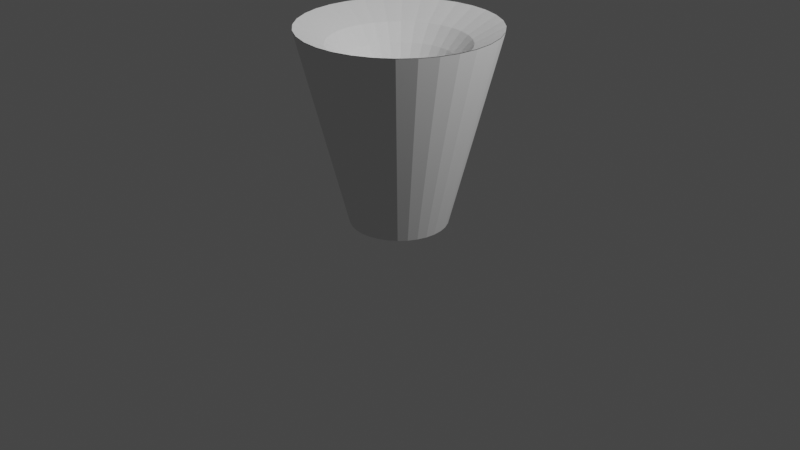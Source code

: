 # Source: tornado.blend  (saved by Blender 3.6.11; exported with 4.5.12 LTS)
import bpy
from mathutils import Matrix  # noqa: F401  (used for matrix-valued properties, if any)

bpy.ops.wm.read_factory_settings(use_empty=True)
scene = bpy.context.scene
scene.name = 'Scene'

# ---- collections
col_collection = bpy.data.collections.new('Collection'); scene.collection.children.link(col_collection)

# ---- world
world_world = bpy.data.worlds.new('World'); scene.world = world_world
world_world.use_nodes = True; world_world.node_tree.nodes.clear()
_N = world_world.node_tree.nodes; _L = world_world.node_tree.links
n0 = _N.new('ShaderNodeOutputWorld'); n0.name = 'World Output'; n0.location = (300, 300)
n1 = _N.new('ShaderNodeBackground'); n1.name = 'Background'; n1.location = (10, 300)
n1.inputs[0].default_value = (0.05088, 0.05088, 0.05088, 1.0)
_L.new(n1.outputs[0], n0.inputs[0])
n0.is_active_output = True
world_world.color = (0.05088, 0.05088, 0.05088)
world_world.use_sun_shadow = False
world_world.sun_shadow_jitter_overblur = 0.0

# ---- cameras
cam_camera = bpy.data.cameras.new('Camera')
cam_camera.clip_end = 100.0
cam_camera.ortho_scale = 7.314

# ---- lights
light_light = bpy.data.lights.new('Light', 'POINT')
light_light.transmission_factor = 0.0
light_light.energy = 1000.0
light_light.shadow_soft_size = 0.1
light_light.shadow_maximum_resolution = 0.006
light_light.use_absolute_resolution = True

# ---- meshes
me_cylinder = bpy.data.meshes.new('Cylinder')
me_cylinder.from_pydata([(0.0, 0.1377, 0.009334), (0.0, 1.0, 2.009), (0.02687, 0.1351, 0.009334), (0.1951, 0.9808, 2.009), (0.05271, 0.1272, 0.009334), (0.3827, 0.9239, 2.009), (0.07652, 0.1145, 0.009334), (0.5556, 0.8315, 2.009), (0.09739, 0.09739, 0.009334), (0.7071, 0.7071, 2.009), (0.1145, 0.07652, 0.009334), (0.8315, 0.5556, 2.009), (0.1272, 0.05271, 0.009334), (0.9239, 0.3827, 2.009), (0.1351, 0.02687, 0.009334), (0.9808, 0.1951, 2.009), (0.1377, -6.424e-09, 0.009334), (1.0, 0.0, 2.009), (0.1351, -0.02687, 0.009334), (0.9808, -0.1951, 2.009), (0.1272, -0.05271, 0.009334), (0.9239, -0.3827, 2.009), (0.1145, -0.07652, 0.009334), (0.8315, -0.5556, 2.009), (0.09739, -0.09739, 0.009334), (0.7071, -0.7071, 2.009), (0.07652, -0.1145, 0.009334), (0.5556, -0.8315, 2.009), (0.05271, -0.1272, 0.009334), (0.3827, -0.9239, 2.009), (0.02687, -0.1351, 0.009334), (0.1951, -0.9808, 2.009), (0.0, -0.1377, 0.009334), (0.0, -1.0, 2.009), (-0.02687, -0.1351, 0.009334), (-0.1951, -0.9808, 2.009), (-0.05271, -0.1272, 0.009334), (-0.3827, -0.9239, 2.009), (-0.07652, -0.1145, 0.009334), (-0.5556, -0.8315, 2.009), (-0.09739, -0.09739, 0.009334), (-0.7071, -0.7071, 2.009), (-0.1145, -0.07652, 0.009334), (-0.8315, -0.5556, 2.009), (-0.1272, -0.05271, 0.009334), (-0.9239, -0.3827, 2.009), (-0.1351, -0.02687, 0.009334), (-0.9808, -0.1951, 2.009), (-0.1377, -6.424e-09, 0.009334), (-1.0, 0.0, 2.009), (-0.1351, 0.02687, 0.009334), (-0.9808, 0.1951, 2.009), (-0.1272, 0.05271, 0.009334), (-0.9239, 0.3827, 2.009), (-0.1145, 0.07652, 0.009334), (-0.8315, 0.5556, 2.009), (-0.09739, 0.09739, 0.009334), (-0.7071, 0.7071, 2.009), (-0.07652, 0.1145, 0.009334), (-0.5556, 0.8315, 2.009), (-0.05271, 0.1272, 0.009334), (-0.3827, 0.9239, 2.009), (-0.02687, 0.1351, 0.009334), (-0.1951, 0.9808, 2.009), (-0.08312, 0.1409, 0.176), (-0.1466, 0.1504, 0.3427), (-0.174, 0.1666, 0.5093), (-0.1823, 0.1898, 0.676), (-0.1739, 0.2205, 0.8427), (-0.1454, 0.2599, 1.009), (-0.07528, 0.3093, 1.176), (0.0, 0.3712, 1.343), (0.0, 0.4496, 1.509), (0.0, 0.5532, 1.676), (0.0, 0.7077, 1.843), (0.1381, 0.6941, 1.843), (0.1079, 0.5425, 1.676), (0.08771, 0.4409, 1.509), (0.07241, 0.364, 1.343), (-0.01493, 0.3034, 1.176), (-0.09466, 0.2549, 1.009), (-0.1309, 0.2163, 0.8427), (-0.1453, 0.1861, 0.676), (-0.1415, 0.1634, 0.5093), (-0.1172, 0.1475, 0.3427), (-0.05564, 0.1382, 0.176), (0.2708, 0.6538, 1.843), (0.2117, 0.5111, 1.676), (0.172, 0.4153, 1.509), (0.142, 0.3429, 1.343), (0.0431, 0.2858, 1.176), (-0.0459, 0.2401, 1.009), (-0.08949, 0.2038, 0.8427), (-0.1097, 0.1753, 0.676), (-0.1103, 0.1539, 0.5093), (-0.089, 0.139, 0.3427), (-0.02921, 0.1302, 0.176), (0.3932, 0.5884, 1.843), (0.3073, 0.46, 1.676), (0.2498, 0.3738, 1.509), (0.2062, 0.3086, 1.343), (0.09658, 0.2572, 1.176), (-0.0009653, 0.2161, 1.009), (-0.05136, 0.1834, 0.8427), (-0.07688, 0.1578, 0.676), (-0.08146, 0.1385, 0.5093), (-0.063, 0.1251, 0.3427), (-0.004849, 0.1171, 0.176), (0.5004, 0.5004, 1.843), (0.3912, 0.3912, 1.676), (0.3179, 0.3179, 1.509), (0.2625, 0.2625, 1.343), (0.1435, 0.2187, 1.176), (0.03842, 0.1838, 1.009), (-0.01794, 0.156, 0.8427), (-0.04813, 0.1342, 0.676), (-0.05621, 0.1178, 0.5093), (-0.0402, 0.1064, 0.3427), (0.0165, 0.09962, 0.176), (0.5884, 0.3932, 1.843), (0.46, 0.3073, 1.676), (0.3738, 0.2498, 1.509), (0.3086, 0.2062, 1.343), (0.1819, 0.1719, 1.176), (0.07075, 0.1444, 1.009), (0.009487, 0.1225, 0.8427), (-0.02453, 0.1054, 0.676), (-0.0355, 0.09256, 0.5093), (-0.02149, 0.08358, 0.3427), (0.03402, 0.07827, 0.176), (0.6538, 0.2708, 1.843), (0.5111, 0.2117, 1.676), (0.4153, 0.172, 1.509), (0.3429, 0.142, 1.343), (0.2105, 0.1184, 1.176), (0.09477, 0.09947, 1.009), (0.02987, 0.0844, 0.8427), (-0.006991, 0.07262, 0.676), (-0.0201, 0.06375, 0.5093), (-0.007588, 0.05757, 0.3427), (0.04704, 0.05392, 0.176), (0.6941, 0.1381, 1.843), (0.5425, 0.1079, 1.676), (0.4409, 0.08771, 1.509), (0.364, 0.07241, 1.343), (0.2281, 0.06035, 1.176), (0.1096, 0.05071, 1.009), (0.04242, 0.04303, 0.8427), (0.003807, 0.03702, 0.676), (-0.01062, 0.0325, 0.5093), (0.0009731, 0.02935, 0.3427), (0.05506, 0.02749, 0.176), (0.7077, -2.178e-09, 1.843), (0.5532, -3.329e-09, 1.676), (0.4496, -4.101e-09, 1.509), (0.3712, -4.685e-09, 1.343), (0.2341, -3.671e-09, 1.176), (0.1146, -2.666e-09, 1.009), (0.04666, -2.4e-09, 0.8427), (0.007454, -2.465e-09, 0.676), (-0.00742, -2.8e-09, 0.5093), (0.003864, -3.458e-09, 0.3427), (0.05777, -4.772e-09, 0.176), (0.6941, -0.1381, 1.843), (0.5425, -0.1079, 1.676), (0.4409, -0.08771, 1.509), (0.364, -0.07241, 1.343), (0.2281, -0.06035, 1.176), (0.1096, -0.05071, 1.009), (0.04242, -0.04303, 0.8427), (0.003807, -0.03702, 0.676), (-0.01062, -0.0325, 0.5093), (0.0009731, -0.02935, 0.3427), (0.05506, -0.02749, 0.176), (0.6538, -0.2708, 1.843), (0.5111, -0.2117, 1.676), (0.4153, -0.172, 1.509), (0.3429, -0.142, 1.343), (0.2105, -0.1184, 1.176), (0.09477, -0.09947, 1.009), (0.02987, -0.0844, 0.8427), (-0.006991, -0.07262, 0.676), (-0.0201, -0.06375, 0.5093), (-0.007588, -0.05757, 0.3427), (0.04704, -0.05392, 0.176), (0.5884, -0.3932, 1.843), (0.46, -0.3073, 1.676), (0.3738, -0.2498, 1.509), (0.3086, -0.2062, 1.343), (0.1819, -0.1719, 1.176), (0.07075, -0.1444, 1.009), (0.009487, -0.1225, 0.8427), (-0.02453, -0.1054, 0.676), (-0.0355, -0.09256, 0.5093), (-0.02149, -0.08358, 0.3427), (0.03402, -0.07827, 0.176), (0.5004, -0.5004, 1.843), (0.3912, -0.3912, 1.676), (0.3179, -0.3179, 1.509), (0.2625, -0.2625, 1.343), (0.1435, -0.2187, 1.176), (0.03842, -0.1838, 1.009), (-0.01794, -0.156, 0.8427), (-0.04813, -0.1342, 0.676), (-0.05621, -0.1178, 0.5093), (-0.0402, -0.1064, 0.3427), (0.0165, -0.09962, 0.176), (0.3932, -0.5884, 1.843), (0.3073, -0.46, 1.676), (0.2498, -0.3738, 1.509), (0.2062, -0.3086, 1.343), (0.09658, -0.2572, 1.176), (-0.0009653, -0.2161, 1.009), (-0.05136, -0.1834, 0.8427), (-0.07688, -0.1578, 0.676), (-0.08146, -0.1385, 0.5093), (-0.063, -0.1251, 0.3427), (-0.004849, -0.1171, 0.176), (0.2708, -0.6538, 1.843), (0.2117, -0.5111, 1.676), (0.172, -0.4153, 1.509), (0.142, -0.3429, 1.343), (0.0431, -0.2858, 1.176), (-0.0459, -0.2401, 1.009), (-0.08949, -0.2038, 0.8427), (-0.1097, -0.1753, 0.676), (-0.1103, -0.1539, 0.5093), (-0.089, -0.139, 0.3427), (-0.02921, -0.1302, 0.176), (0.1381, -0.6941, 1.843), (0.1079, -0.5425, 1.676), (0.08771, -0.4409, 1.509), (0.07241, -0.364, 1.343), (-0.01493, -0.3034, 1.176), (-0.09466, -0.2549, 1.009), (-0.1309, -0.2163, 0.8427), (-0.1453, -0.1861, 0.676), (-0.1415, -0.1634, 0.5093), (-0.1172, -0.1475, 0.3427), (-0.05564, -0.1382, 0.176), (0.0, -0.7077, 1.843), (0.0, -0.5532, 1.676), (0.0, -0.4496, 1.509), (0.0, -0.3712, 1.343), (-0.07528, -0.3093, 1.176), (-0.1454, -0.2599, 1.009), (-0.1739, -0.2205, 0.8427), (-0.1823, -0.1898, 0.676), (-0.174, -0.1666, 0.5093), (-0.1466, -0.1504, 0.3427), (-0.08312, -0.1409, 0.176), (-0.1381, -0.6941, 1.843), (-0.1079, -0.5425, 1.676), (-0.08771, -0.4409, 1.509), (-0.07241, -0.364, 1.343), (-0.1356, -0.3034, 1.176), (-0.1961, -0.2549, 1.009), (-0.2169, -0.2163, 0.8427), (-0.2193, -0.1861, 0.676), (-0.2065, -0.1634, 0.5093), (-0.1759, -0.1475, 0.3427), (-0.1106, -0.1382, 0.176), (-0.2708, -0.6538, 1.843), (-0.2117, -0.5111, 1.676), (-0.172, -0.4153, 1.509), (-0.142, -0.3429, 1.343), (-0.1937, -0.2858, 1.176), (-0.2448, -0.2401, 1.009), (-0.2583, -0.2038, 0.8427), (-0.2549, -0.1753, 0.676), (-0.2378, -0.1539, 0.5093), (-0.2041, -0.139, 0.3427), (-0.137, -0.1302, 0.176), (-0.3932, -0.5884, 1.843), (-0.3073, -0.46, 1.676), (-0.2498, -0.3738, 1.509), (-0.2062, -0.3086, 1.343), (-0.2471, -0.2572, 1.176), (-0.2898, -0.2161, 1.009), (-0.2964, -0.1834, 0.8427), (-0.2877, -0.1578, 0.676), (-0.2666, -0.1385, 0.5093), (-0.2302, -0.1251, 0.3427), (-0.1614, -0.1171, 0.176), (-0.5004, -0.5004, 1.843), (-0.3912, -0.3912, 1.676), (-0.3179, -0.3179, 1.509), (-0.2625, -0.2625, 1.343), (-0.294, -0.2187, 1.176), (-0.3292, -0.1838, 1.009), (-0.3298, -0.156, 0.8427), (-0.3165, -0.1342, 0.676), (-0.2918, -0.1178, 0.5093), (-0.253, -0.1064, 0.3427), (-0.1827, -0.09962, 0.176), (-0.5884, -0.3932, 1.843), (-0.46, -0.3073, 1.676), (-0.3738, -0.2498, 1.509), (-0.3086, -0.2062, 1.343), (-0.3325, -0.1719, 1.176), (-0.3615, -0.1444, 1.009), (-0.3573, -0.1225, 0.8427), (-0.3401, -0.1054, 0.676), (-0.3125, -0.09256, 0.5093), (-0.2717, -0.08358, 0.3427), (-0.2003, -0.07827, 0.176), (-0.6538, -0.2708, 1.843), (-0.5111, -0.2117, 1.676), (-0.4153, -0.172, 1.509), (-0.3429, -0.142, 1.343), (-0.3611, -0.1184, 1.176), (-0.3855, -0.09947, 1.009), (-0.3777, -0.0844, 0.8427), (-0.3576, -0.07262, 0.676), (-0.3279, -0.06375, 0.5093), (-0.2856, -0.05757, 0.3427), (-0.2133, -0.05392, 0.176), (-0.6941, -0.1381, 1.843), (-0.5425, -0.1079, 1.676), (-0.4409, -0.08771, 1.509), (-0.364, -0.07241, 1.343), (-0.3787, -0.06035, 1.176), (-0.4003, -0.05071, 1.009), (-0.3902, -0.04303, 0.8427), (-0.3684, -0.03702, 0.676), (-0.3374, -0.0325, 0.5093), (-0.2941, -0.02935, 0.3427), (-0.2213, -0.02749, 0.176), (-0.7077, -2.178e-09, 1.843), (-0.5532, -3.329e-09, 1.676), (-0.4496, -4.101e-09, 1.509), (-0.3712, -4.685e-09, 1.343), (-0.3846, -3.671e-09, 1.176), (-0.4053, -2.666e-09, 1.009), (-0.3944, -2.4e-09, 0.8427), (-0.3721, -2.465e-09, 0.676), (-0.3406, -2.8e-09, 0.5093), (-0.297, -3.458e-09, 0.3427), (-0.224, -4.772e-09, 0.176), (-0.6941, 0.1381, 1.843), (-0.5425, 0.1079, 1.676), (-0.4409, 0.08771, 1.509), (-0.364, 0.07241, 1.343), (-0.3787, 0.06035, 1.176), (-0.4003, 0.05071, 1.009), (-0.3902, 0.04303, 0.8427), (-0.3684, 0.03702, 0.676), (-0.3374, 0.0325, 0.5093), (-0.2941, 0.02935, 0.3427), (-0.2213, 0.02749, 0.176), (-0.6538, 0.2708, 1.843), (-0.5111, 0.2117, 1.676), (-0.4153, 0.172, 1.509), (-0.3429, 0.142, 1.343), (-0.3611, 0.1184, 1.176), (-0.3855, 0.09947, 1.009), (-0.3777, 0.0844, 0.8427), (-0.3576, 0.07262, 0.676), (-0.3279, 0.06375, 0.5093), (-0.2856, 0.05757, 0.3427), (-0.2133, 0.05392, 0.176), (-0.5884, 0.3932, 1.843), (-0.46, 0.3073, 1.676), (-0.3738, 0.2498, 1.509), (-0.3086, 0.2062, 1.343), (-0.3325, 0.1719, 1.176), (-0.3615, 0.1444, 1.009), (-0.3573, 0.1225, 0.8427), (-0.3401, 0.1054, 0.676), (-0.3125, 0.09256, 0.5093), (-0.2717, 0.08358, 0.3427), (-0.2003, 0.07827, 0.176), (-0.5004, 0.5004, 1.843), (-0.3912, 0.3912, 1.676), (-0.3179, 0.3179, 1.509), (-0.2625, 0.2625, 1.343), (-0.294, 0.2187, 1.176), (-0.3292, 0.1838, 1.009), (-0.3298, 0.156, 0.8427), (-0.3165, 0.1342, 0.676), (-0.2918, 0.1178, 0.5093), (-0.253, 0.1064, 0.3427), (-0.1827, 0.09962, 0.176), (-0.3932, 0.5884, 1.843), (-0.3073, 0.46, 1.676), (-0.2498, 0.3738, 1.509), (-0.2062, 0.3086, 1.343), (-0.2471, 0.2572, 1.176), (-0.2898, 0.2161, 1.009), (-0.2964, 0.1834, 0.8427), (-0.2877, 0.1578, 0.676), (-0.2666, 0.1385, 0.5093), (-0.2302, 0.1251, 0.3427), (-0.1614, 0.1171, 0.176), (-0.2708, 0.6538, 1.843), (-0.2117, 0.5111, 1.676), (-0.172, 0.4153, 1.509), (-0.142, 0.3429, 1.343), (-0.1937, 0.2858, 1.176), (-0.2448, 0.2401, 1.009), (-0.2583, 0.2038, 0.8427), (-0.2549, 0.1753, 0.676), (-0.2378, 0.1539, 0.5093), (-0.2041, 0.139, 0.3427), (-0.137, 0.1302, 0.176), (-0.1381, 0.6941, 1.843), (-0.1079, 0.5425, 1.676), (-0.08771, 0.4409, 1.509), (-0.07241, 0.364, 1.343), (-0.1356, 0.3034, 1.176), (-0.1961, 0.2549, 1.009), (-0.2169, 0.2163, 0.8427), (-0.2193, 0.1861, 0.676), (-0.2065, 0.1634, 0.5093), (-0.1759, 0.1475, 0.3427), (-0.1106, 0.1382, 0.176)], [], [(74, 1, 3, 75), (75, 3, 5, 86), (86, 5, 7, 97), (97, 7, 9, 108), (108, 9, 11, 119), (119, 11, 13, 130), (130, 13, 15, 141), (141, 15, 17, 152), (152, 17, 19, 163), (163, 19, 21, 174), (174, 21, 23, 185), (185, 23, 25, 196), (196, 25, 27, 207), (207, 27, 29, 218), (218, 29, 31, 229), (229, 31, 33, 240), (240, 33, 35, 251), (251, 35, 37, 262), (262, 37, 39, 273), (273, 39, 41, 284), (284, 41, 43, 295), (295, 43, 45, 306), (306, 45, 47, 317), (317, 47, 49, 328), (328, 49, 51, 339), (339, 51, 53, 350), (350, 53, 55, 361), (361, 55, 57, 372), (372, 57, 59, 383), (383, 59, 61, 394), (394, 61, 63, 405), (405, 63, 1, 74), (62, 415, 64, 0), (415, 414, 65, 64), (414, 413, 66, 65), (413, 412, 67, 66), (412, 411, 68, 67), (411, 410, 69, 68), (410, 409, 70, 69), (409, 408, 71, 70), (408, 407, 72, 71), (407, 406, 73, 72), (406, 405, 74, 73), (60, 404, 415, 62), (404, 403, 414, 415), (403, 402, 413, 414), (402, 401, 412, 413), (401, 400, 411, 412), (400, 399, 410, 411), (399, 398, 409, 410), (398, 397, 408, 409), (397, 396, 407, 408), (396, 395, 406, 407), (395, 394, 405, 406), (58, 393, 404, 60), (393, 392, 403, 404), (392, 391, 402, 403), (391, 390, 401, 402), (390, 389, 400, 401), (389, 388, 399, 400), (388, 387, 398, 399), (387, 386, 397, 398), (386, 385, 396, 397), (385, 384, 395, 396), (384, 383, 394, 395), (56, 382, 393, 58), (382, 381, 392, 393), (381, 380, 391, 392), (380, 379, 390, 391), (379, 378, 389, 390), (378, 377, 388, 389), (377, 376, 387, 388), (376, 375, 386, 387), (375, 374, 385, 386), (374, 373, 384, 385), (373, 372, 383, 384), (54, 371, 382, 56), (371, 370, 381, 382), (370, 369, 380, 381), (369, 368, 379, 380), (368, 367, 378, 379), (367, 366, 377, 378), (366, 365, 376, 377), (365, 364, 375, 376), (364, 363, 374, 375), (363, 362, 373, 374), (362, 361, 372, 373), (52, 360, 371, 54), (360, 359, 370, 371), (359, 358, 369, 370), (358, 357, 368, 369), (357, 356, 367, 368), (356, 355, 366, 367), (355, 354, 365, 366), (354, 353, 364, 365), (353, 352, 363, 364), (352, 351, 362, 363), (351, 350, 361, 362), (50, 349, 360, 52), (349, 348, 359, 360), (348, 347, 358, 359), (347, 346, 357, 358), (346, 345, 356, 357), (345, 344, 355, 356), (344, 343, 354, 355), (343, 342, 353, 354), (342, 341, 352, 353), (341, 340, 351, 352), (340, 339, 350, 351), (48, 338, 349, 50), (338, 337, 348, 349), (337, 336, 347, 348), (336, 335, 346, 347), (335, 334, 345, 346), (334, 333, 344, 345), (333, 332, 343, 344), (332, 331, 342, 343), (331, 330, 341, 342), (330, 329, 340, 341), (329, 328, 339, 340), (46, 327, 338, 48), (327, 326, 337, 338), (326, 325, 336, 337), (325, 324, 335, 336), (324, 323, 334, 335), (323, 322, 333, 334), (322, 321, 332, 333), (321, 320, 331, 332), (320, 319, 330, 331), (319, 318, 329, 330), (318, 317, 328, 329), (44, 316, 327, 46), (316, 315, 326, 327), (315, 314, 325, 326), (314, 313, 324, 325), (313, 312, 323, 324), (312, 311, 322, 323), (311, 310, 321, 322), (310, 309, 320, 321), (309, 308, 319, 320), (308, 307, 318, 319), (307, 306, 317, 318), (42, 305, 316, 44), (305, 304, 315, 316), (304, 303, 314, 315), (303, 302, 313, 314), (302, 301, 312, 313), (301, 300, 311, 312), (300, 299, 310, 311), (299, 298, 309, 310), (298, 297, 308, 309), (297, 296, 307, 308), (296, 295, 306, 307), (40, 294, 305, 42), (294, 293, 304, 305), (293, 292, 303, 304), (292, 291, 302, 303), (291, 290, 301, 302), (290, 289, 300, 301), (289, 288, 299, 300), (288, 287, 298, 299), (287, 286, 297, 298), (286, 285, 296, 297), (285, 284, 295, 296), (38, 283, 294, 40), (283, 282, 293, 294), (282, 281, 292, 293), (281, 280, 291, 292), (280, 279, 290, 291), (279, 278, 289, 290), (278, 277, 288, 289), (277, 276, 287, 288), (276, 275, 286, 287), (275, 274, 285, 286), (274, 273, 284, 285), (36, 272, 283, 38), (272, 271, 282, 283), (271, 270, 281, 282), (270, 269, 280, 281), (269, 268, 279, 280), (268, 267, 278, 279), (267, 266, 277, 278), (266, 265, 276, 277), (265, 264, 275, 276), (264, 263, 274, 275), (263, 262, 273, 274), (34, 261, 272, 36), (261, 260, 271, 272), (260, 259, 270, 271), (259, 258, 269, 270), (258, 257, 268, 269), (257, 256, 267, 268), (256, 255, 266, 267), (255, 254, 265, 266), (254, 253, 264, 265), (253, 252, 263, 264), (252, 251, 262, 263), (32, 250, 261, 34), (250, 249, 260, 261), (249, 248, 259, 260), (248, 247, 258, 259), (247, 246, 257, 258), (246, 245, 256, 257), (245, 244, 255, 256), (244, 243, 254, 255), (243, 242, 253, 254), (242, 241, 252, 253), (241, 240, 251, 252), (30, 239, 250, 32), (239, 238, 249, 250), (238, 237, 248, 249), (237, 236, 247, 248), (236, 235, 246, 247), (235, 234, 245, 246), (234, 233, 244, 245), (233, 232, 243, 244), (232, 231, 242, 243), (231, 230, 241, 242), (230, 229, 240, 241), (28, 228, 239, 30), (228, 227, 238, 239), (227, 226, 237, 238), (226, 225, 236, 237), (225, 224, 235, 236), (224, 223, 234, 235), (223, 222, 233, 234), (222, 221, 232, 233), (221, 220, 231, 232), (220, 219, 230, 231), (219, 218, 229, 230), (26, 217, 228, 28), (217, 216, 227, 228), (216, 215, 226, 227), (215, 214, 225, 226), (214, 213, 224, 225), (213, 212, 223, 224), (212, 211, 222, 223), (211, 210, 221, 222), (210, 209, 220, 221), (209, 208, 219, 220), (208, 207, 218, 219), (24, 206, 217, 26), (206, 205, 216, 217), (205, 204, 215, 216), (204, 203, 214, 215), (203, 202, 213, 214), (202, 201, 212, 213), (201, 200, 211, 212), (200, 199, 210, 211), (199, 198, 209, 210), (198, 197, 208, 209), (197, 196, 207, 208), (22, 195, 206, 24), (195, 194, 205, 206), (194, 193, 204, 205), (193, 192, 203, 204), (192, 191, 202, 203), (191, 190, 201, 202), (190, 189, 200, 201), (189, 188, 199, 200), (188, 187, 198, 199), (187, 186, 197, 198), (186, 185, 196, 197), (20, 184, 195, 22), (184, 183, 194, 195), (183, 182, 193, 194), (182, 181, 192, 193), (181, 180, 191, 192), (180, 179, 190, 191), (179, 178, 189, 190), (178, 177, 188, 189), (177, 176, 187, 188), (176, 175, 186, 187), (175, 174, 185, 186), (18, 173, 184, 20), (173, 172, 183, 184), (172, 171, 182, 183), (171, 170, 181, 182), (170, 169, 180, 181), (169, 168, 179, 180), (168, 167, 178, 179), (167, 166, 177, 178), (166, 165, 176, 177), (165, 164, 175, 176), (164, 163, 174, 175), (16, 162, 173, 18), (162, 161, 172, 173), (161, 160, 171, 172), (160, 159, 170, 171), (159, 158, 169, 170), (158, 157, 168, 169), (157, 156, 167, 168), (156, 155, 166, 167), (155, 154, 165, 166), (154, 153, 164, 165), (153, 152, 163, 164), (14, 151, 162, 16), (151, 150, 161, 162), (150, 149, 160, 161), (149, 148, 159, 160), (148, 147, 158, 159), (147, 146, 157, 158), (146, 145, 156, 157), (145, 144, 155, 156), (144, 143, 154, 155), (143, 142, 153, 154), (142, 141, 152, 153), (12, 140, 151, 14), (140, 139, 150, 151), (139, 138, 149, 150), (138, 137, 148, 149), (137, 136, 147, 148), (136, 135, 146, 147), (135, 134, 145, 146), (134, 133, 144, 145), (133, 132, 143, 144), (132, 131, 142, 143), (131, 130, 141, 142), (10, 129, 140, 12), (129, 128, 139, 140), (128, 127, 138, 139), (127, 126, 137, 138), (126, 125, 136, 137), (125, 124, 135, 136), (124, 123, 134, 135), (123, 122, 133, 134), (122, 121, 132, 133), (121, 120, 131, 132), (120, 119, 130, 131), (8, 118, 129, 10), (118, 117, 128, 129), (117, 116, 127, 128), (116, 115, 126, 127), (115, 114, 125, 126), (114, 113, 124, 125), (113, 112, 123, 124), (112, 111, 122, 123), (111, 110, 121, 122), (110, 109, 120, 121), (109, 108, 119, 120), (6, 107, 118, 8), (107, 106, 117, 118), (106, 105, 116, 117), (105, 104, 115, 116), (104, 103, 114, 115), (103, 102, 113, 114), (102, 101, 112, 113), (101, 100, 111, 112), (100, 99, 110, 111), (99, 98, 109, 110), (98, 97, 108, 109), (4, 96, 107, 6), (96, 95, 106, 107), (95, 94, 105, 106), (94, 93, 104, 105), (93, 92, 103, 104), (92, 91, 102, 103), (91, 90, 101, 102), (90, 89, 100, 101), (89, 88, 99, 100), (88, 87, 98, 99), (87, 86, 97, 98), (2, 85, 96, 4), (85, 84, 95, 96), (84, 83, 94, 95), (83, 82, 93, 94), (82, 81, 92, 93), (81, 80, 91, 92), (80, 79, 90, 91), (79, 78, 89, 90), (78, 77, 88, 89), (77, 76, 87, 88), (76, 75, 86, 87), (0, 64, 85, 2), (64, 65, 84, 85), (65, 66, 83, 84), (66, 67, 82, 83), (67, 68, 81, 82), (68, 69, 80, 81), (69, 70, 79, 80), (70, 71, 78, 79), (71, 72, 77, 78), (72, 73, 76, 77), (73, 74, 75, 76)])
_uv = me_cylinder.uv_layers.new(name='UVMap')
_uv.uv.foreach_set('vector', [1.0, 0.9583, 1.0, 1.0, 0.9688, 1.0, 0.9688, 0.9583, 0.9688, 0.9583, 0.9688, 1.0, 0.9375, 1.0, 0.9375, 0.9583, 0.9375, 0.9583, 0.9375, 1.0, 0.9062, 1.0, 0.9062, 0.9583, 0.9062, 0.9583, 0.9062, 1.0, 0.875, 1.0, 0.875, 0.9583, 0.875, 0.9583, 0.875, 1.0, 0.8438, 1.0, 0.8438, 0.9583, 0.8438, 0.9583, 0.8438, 1.0, 0.8125, 1.0, 0.8125, 0.9583, 0.8125, 0.9583, 0.8125, 1.0, 0.7812, 1.0, 0.7813, 0.9583, 0.7813, 0.9583, 0.7812, 1.0, 0.75, 1.0, 0.75, 0.9583, 0.75, 0.9583, 0.75, 1.0, 0.7188, 1.0, 0.7188, 0.9583, 0.7188, 0.9583, 0.7188, 1.0, 0.6875, 1.0, 0.6875, 0.9583, 0.6875, 0.9583, 0.6875, 1.0, 0.6562, 1.0, 0.6562, 0.9583, 0.6562, 0.9583, 0.6562, 1.0, 0.625, 1.0, 0.625, 0.9583, 0.625, 0.9583, 0.625, 1.0, 0.5938, 1.0, 0.5938, 0.9583, 0.5938, 0.9583, 0.5938, 1.0, 0.5625, 1.0, 0.5625, 0.9583, 0.5625, 0.9583, 0.5625, 1.0, 0.5312, 1.0, 0.5312, 0.9583, 0.5312, 0.9583, 0.5312, 1.0, 0.5, 1.0, 0.5, 0.9583, 0.5, 0.9583, 0.5, 1.0, 0.4688, 1.0, 0.4688, 0.9583, 0.4688, 0.9583, 0.4688, 1.0, 0.4375, 1.0, 0.4375, 0.9583, 0.4375, 0.9583, 0.4375, 1.0, 0.4062, 1.0, 0.4062, 0.9583, 0.4062, 0.9583, 0.4062, 1.0, 0.375, 1.0, 0.375, 0.9583, 0.375, 0.9583, 0.375, 1.0, 0.3438, 1.0, 0.3438, 0.9583, 0.3438, 0.9583, 0.3438, 1.0, 0.3125, 1.0, 0.3125, 0.9583, 0.3125, 0.9583, 0.3125, 1.0, 0.2812, 1.0, 0.2812, 0.9583, 0.2812, 0.9583, 0.2812, 1.0, 0.25, 1.0, 0.25, 0.9583, 0.25, 0.9583, 0.25, 1.0, 0.2188, 1.0, 0.2188, 0.9583, 0.2188, 0.9583, 0.2188, 1.0, 0.1875, 1.0, 0.1875, 0.9583, 0.1875, 0.9583, 0.1875, 1.0, 0.1562, 1.0, 0.1562, 0.9583, 0.1562, 0.9583, 0.1562, 1.0, 0.125, 1.0, 0.125, 0.9583, 0.125, 0.9583, 0.125, 1.0, 0.09375, 1.0, 0.09375, 0.9583, 0.09375, 0.9583, 0.09375, 1.0, 0.0625, 1.0, 0.0625, 0.9583, 0.0625, 0.9583, 0.0625, 1.0, 0.03125, 1.0, 0.03125, 0.9583, 0.03125, 0.9583, 0.03125, 1.0, 0.0, 1.0, 0.0, 0.9583, 0.03125, 0.5, 0.03125, 0.5417, 0.0, 0.5417, 0.0, 0.5, 0.03125, 0.5417, 0.03125, 0.5833, 0.0, 0.5833, 0.0, 0.5417, 0.03125, 0.5833, 0.03125, 0.625, 0.0, 0.625, 0.0, 0.5833, 0.03125, 0.625, 0.03125, 0.6667, 0.0, 0.6667, 0.0, 0.625, 0.03125, 0.6667, 0.03125, 0.7083, 0.0, 0.7083, 0.0, 0.6667, 0.03125, 0.7083, 0.03125, 0.75, 0.0, 0.75, 0.0, 0.7083, 0.03125, 0.75, 0.03125, 0.7917, 0.0, 0.7917, 0.0, 0.75, 0.03125, 0.7917, 0.03125, 0.8333, 0.0, 0.8333, 0.0, 0.7917, 0.03125, 0.8333, 0.03125, 0.875, 0.0, 0.875, 0.0, 0.8333, 0.03125, 0.875, 0.03125, 0.9167, 0.0, 0.9167, 0.0, 0.875, 0.03125, 0.9167, 0.03125, 0.9583, 0.0, 0.9583, 0.0, 0.9167, 0.0625, 0.5, 0.0625, 0.5417, 0.03125, 0.5417, 0.03125, 0.5, 0.0625, 0.5417, 0.0625, 0.5833, 0.03125, 0.5833, 0.03125, 0.5417, 0.0625, 0.5833, 0.0625, 0.625, 0.03125, 0.625, 0.03125, 0.5833, 0.0625, 0.625, 0.0625, 0.6667, 0.03125, 0.6667, 0.03125, 0.625, 0.0625, 0.6667, 0.0625, 0.7083, 0.03125, 0.7083, 0.03125, 0.6667, 0.0625, 0.7083, 0.0625, 0.75, 0.03125, 0.75, 0.03125, 0.7083, 0.0625, 0.75, 0.0625, 0.7917, 0.03125, 0.7917, 0.03125, 0.75, 0.0625, 0.7917, 0.0625, 0.8333, 0.03125, 0.8333, 0.03125, 0.7917, 0.0625, 0.8333, 0.0625, 0.875, 0.03125, 0.875, 0.03125, 0.8333, 0.0625, 0.875, 0.0625, 0.9167, 0.03125, 0.9167, 0.03125, 0.875, 0.0625, 0.9167, 0.0625, 0.9583, 0.03125, 0.9583, 0.03125, 0.9167, 0.09375, 0.5, 0.09375, 0.5417, 0.0625, 0.5417, 0.0625, 0.5, 0.09375, 0.5417, 0.09375, 0.5833, 0.0625, 0.5833, 0.0625, 0.5417, 0.09375, 0.5833, 0.09375, 0.625, 0.0625, 0.625, 0.0625, 0.5833, 0.09375, 0.625, 0.09375, 0.6667, 0.0625, 0.6667, 0.0625, 0.625, 0.09375, 0.6667, 0.09375, 0.7083, 0.0625, 0.7083, 0.0625, 0.6667, 0.09375, 0.7083, 0.09375, 0.75, 0.0625, 0.75, 0.0625, 0.7083, 0.09375, 0.75, 0.09375, 0.7917, 0.0625, 0.7917, 0.0625, 0.75, 0.09375, 0.7917, 0.09375, 0.8333, 0.0625, 0.8333, 0.0625, 0.7917, 0.09375, 0.8333, 0.09375, 0.875, 0.0625, 0.875, 0.0625, 0.8333, 0.09375, 0.875, 0.09375, 0.9167, 0.0625, 0.9167, 0.0625, 0.875, 0.09375, 0.9167, 0.09375, 0.9583, 0.0625, 0.9583, 0.0625, 0.9167, 0.125, 0.5, 0.125, 0.5417, 0.09375, 0.5417, 0.09375, 0.5, 0.125, 0.5417, 0.125, 0.5833, 0.09375, 0.5833, 0.09375, 0.5417, 0.125, 0.5833, 0.125, 0.625, 0.09375, 0.625, 0.09375, 0.5833, 0.125, 0.625, 0.125, 0.6667, 0.09375, 0.6667, 0.09375, 0.625, 0.125, 0.6667, 0.125, 0.7083, 0.09375, 0.7083, 0.09375, 0.6667, 0.125, 0.7083, 0.125, 0.75, 0.09375, 0.75, 0.09375, 0.7083, 0.125, 0.75, 0.125, 0.7917, 0.09375, 0.7917, 0.09375, 0.75, 0.125, 0.7917, 0.125, 0.8333, 0.09375, 0.8333, 0.09375, 0.7917, 0.125, 0.8333, 0.125, 0.875, 0.09375, 0.875, 0.09375, 0.8333, 0.125, 0.875, 0.125, 0.9167, 0.09375, 0.9167, 0.09375, 0.875, 0.125, 0.9167, 0.125, 0.9583, 0.09375, 0.9583, 0.09375, 0.9167, 0.1562, 0.5, 0.1562, 0.5417, 0.125, 0.5417, 0.125, 0.5, 0.1562, 0.5417, 0.1562, 0.5833, 0.125, 0.5833, 0.125, 0.5417, 0.1562, 0.5833, 0.1562, 0.625, 0.125, 0.625, 0.125, 0.5833, 0.1562, 0.625, 0.1562, 0.6667, 0.125, 0.6667, 0.125, 0.625, 0.1562, 0.6667, 0.1562, 0.7083, 0.125, 0.7083, 0.125, 0.6667, 0.1562, 0.7083, 0.1562, 0.75, 0.125, 0.75, 0.125, 0.7083, 0.1562, 0.75, 0.1562, 0.7917, 0.125, 0.7917, 0.125, 0.75, 0.1562, 0.7917, 0.1562, 0.8333, 0.125, 0.8333, 0.125, 0.7917, 0.1562, 0.8333, 0.1562, 0.875, 0.125, 0.875, 0.125, 0.8333, 0.1562, 0.875, 0.1562, 0.9167, 0.125, 0.9167, 0.125, 0.875, 0.1562, 0.9167, 0.1562, 0.9583, 0.125, 0.9583, 0.125, 0.9167, 0.1875, 0.5, 0.1875, 0.5417, 0.1562, 0.5417, 0.1562, 0.5, 0.1875, 0.5417, 0.1875, 0.5833, 0.1562, 0.5833, 0.1562, 0.5417, 0.1875, 0.5833, 0.1875, 0.625, 0.1562, 0.625, 0.1562, 0.5833, 0.1875, 0.625, 0.1875, 0.6667, 0.1562, 0.6667, 0.1562, 0.625, 0.1875, 0.6667, 0.1875, 0.7083, 0.1562, 0.7083, 0.1562, 0.6667, 0.1875, 0.7083, 0.1875, 0.75, 0.1562, 0.75, 0.1562, 0.7083, 0.1875, 0.75, 0.1875, 0.7917, 0.1562, 0.7917, 0.1562, 0.75, 0.1875, 0.7917, 0.1875, 0.8333, 0.1562, 0.8333, 0.1562, 0.7917, 0.1875, 0.8333, 0.1875, 0.875, 0.1562, 0.875, 0.1562, 0.8333, 0.1875, 0.875, 0.1875, 0.9167, 0.1562, 0.9167, 0.1562, 0.875, 0.1875, 0.9167, 0.1875, 0.9583, 0.1562, 0.9583, 0.1562, 0.9167, 0.2188, 0.5, 0.2188, 0.5417, 0.1875, 0.5417, 0.1875, 0.5, 0.2188, 0.5417, 0.2188, 0.5833, 0.1875, 0.5833, 0.1875, 0.5417, 0.2188, 0.5833, 0.2188, 0.625, 0.1875, 0.625, 0.1875, 0.5833, 0.2188, 0.625, 0.2188, 0.6667, 0.1875, 0.6667, 0.1875, 0.625, 0.2188, 0.6667, 0.2188, 0.7083, 0.1875, 0.7083, 0.1875, 0.6667, 0.2188, 0.7083, 0.2187, 0.75, 0.1875, 0.75, 0.1875, 0.7083, 0.2187, 0.75, 0.2187, 0.7917, 0.1875, 0.7917, 0.1875, 0.75, 0.2187, 0.7917, 0.2187, 0.8333, 0.1875, 0.8333, 0.1875, 0.7917, 0.2187, 0.8333, 0.2187, 0.875, 0.1875, 0.875, 0.1875, 0.8333, 0.2187, 0.875, 0.2188, 0.9167, 0.1875, 0.9167, 0.1875, 0.875, 0.2188, 0.9167, 0.2188, 0.9583, 0.1875, 0.9583, 0.1875, 0.9167, 0.25, 0.5, 0.25, 0.5417, 0.2188, 0.5417, 0.2188, 0.5, 0.25, 0.5417, 0.25, 0.5833, 0.2188, 0.5833, 0.2188, 0.5417, 0.25, 0.5833, 0.25, 0.625, 0.2188, 0.625, 0.2188, 0.5833, 0.25, 0.625, 0.25, 0.6667, 0.2188, 0.6667, 0.2188, 0.625, 0.25, 0.6667, 0.25, 0.7083, 0.2188, 0.7083, 0.2188, 0.6667, 0.25, 0.7083, 0.25, 0.75, 0.2187, 0.75, 0.2188, 0.7083, 0.25, 0.75, 0.25, 0.7917, 0.2187, 0.7917, 0.2187, 0.75, 0.25, 0.7917, 0.25, 0.8333, 0.2187, 0.8333, 0.2187, 0.7917, 0.25, 0.8333, 0.25, 0.875, 0.2187, 0.875, 0.2187, 0.8333, 0.25, 0.875, 0.25, 0.9167, 0.2188, 0.9167, 0.2187, 0.875, 0.25, 0.9167, 0.25, 0.9583, 0.2188, 0.9583, 0.2188, 0.9167, 0.2812, 0.5, 0.2812, 0.5417, 0.25, 0.5417, 0.25, 0.5, 0.2812, 0.5417, 0.2812, 0.5833, 0.25, 0.5833, 0.25, 0.5417, 0.2812, 0.5833, 0.2812, 0.625, 0.25, 0.625, 0.25, 0.5833, 0.2812, 0.625, 0.2812, 0.6667, 0.25, 0.6667, 0.25, 0.625, 0.2812, 0.6667, 0.2812, 0.7083, 0.25, 0.7083, 0.25, 0.6667, 0.2812, 0.7083, 0.2812, 0.75, 0.25, 0.75, 0.25, 0.7083, 0.2812, 0.75, 0.2812, 0.7917, 0.25, 0.7917, 0.25, 0.75, 0.2812, 0.7917, 0.2812, 0.8333, 0.25, 0.8333, 0.25, 0.7917, 0.2812, 0.8333, 0.2812, 0.875, 0.25, 0.875, 0.25, 0.8333, 0.2812, 0.875, 0.2812, 0.9167, 0.25, 0.9167, 0.25, 0.875, 0.2812, 0.9167, 0.2812, 0.9583, 0.25, 0.9583, 0.25, 0.9167, 0.3125, 0.5, 0.3125, 0.5417, 0.2812, 0.5417, 0.2812, 0.5, 0.3125, 0.5417, 0.3125, 0.5833, 0.2812, 0.5833, 0.2812, 0.5417, 0.3125, 0.5833, 0.3125, 0.625, 0.2812, 0.625, 0.2812, 0.5833, 0.3125, 0.625, 0.3125, 0.6667, 0.2812, 0.6667, 0.2812, 0.625, 0.3125, 0.6667, 0.3125, 0.7083, 0.2812, 0.7083, 0.2812, 0.6667, 0.3125, 0.7083, 0.3125, 0.75, 0.2812, 0.75, 0.2812, 0.7083, 0.3125, 0.75, 0.3125, 0.7917, 0.2812, 0.7917, 0.2812, 0.75, 0.3125, 0.7917, 0.3125, 0.8333, 0.2812, 0.8333, 0.2812, 0.7917, 0.3125, 0.8333, 0.3125, 0.875, 0.2812, 0.875, 0.2812, 0.8333, 0.3125, 0.875, 0.3125, 0.9167, 0.2812, 0.9167, 0.2812, 0.875, 0.3125, 0.9167, 0.3125, 0.9583, 0.2812, 0.9583, 0.2812, 0.9167, 0.3438, 0.5, 0.3438, 0.5417, 0.3125, 0.5417, 0.3125, 0.5, 0.3438, 0.5417, 0.3438, 0.5833, 0.3125, 0.5833, 0.3125, 0.5417, 0.3438, 0.5833, 0.3438, 0.625, 0.3125, 0.625, 0.3125, 0.5833, 0.3438, 0.625, 0.3438, 0.6667, 0.3125, 0.6667, 0.3125, 0.625, 0.3438, 0.6667, 0.3438, 0.7083, 0.3125, 0.7083, 0.3125, 0.6667, 0.3438, 0.7083, 0.3438, 0.75, 0.3125, 0.75, 0.3125, 0.7083, 0.3438, 0.75, 0.3438, 0.7917, 0.3125, 0.7917, 0.3125, 0.75, 0.3438, 0.7917, 0.3438, 0.8333, 0.3125, 0.8333, 0.3125, 0.7917, 0.3438, 0.8333, 0.3438, 0.875, 0.3125, 0.875, 0.3125, 0.8333, 0.3438, 0.875, 0.3438, 0.9167, 0.3125, 0.9167, 0.3125, 0.875, 0.3438, 0.9167, 0.3438, 0.9583, 0.3125, 0.9583, 0.3125, 0.9167, 0.375, 0.5, 0.375, 0.5417, 0.3438, 0.5417, 0.3438, 0.5, 0.375, 0.5417, 0.375, 0.5833, 0.3438, 0.5833, 0.3438, 0.5417, 0.375, 0.5833, 0.375, 0.625, 0.3438, 0.625, 0.3438, 0.5833, 0.375, 0.625, 0.375, 0.6667, 0.3438, 0.6667, 0.3438, 0.625, 0.375, 0.6667, 0.375, 0.7083, 0.3438, 0.7083, 0.3438, 0.6667, 0.375, 0.7083, 0.375, 0.75, 0.3438, 0.75, 0.3438, 0.7083, 0.375, 0.75, 0.375, 0.7917, 0.3438, 0.7917, 0.3438, 0.75, 0.375, 0.7917, 0.375, 0.8333, 0.3438, 0.8333, 0.3438, 0.7917, 0.375, 0.8333, 0.375, 0.875, 0.3438, 0.875, 0.3438, 0.8333, 0.375, 0.875, 0.375, 0.9167, 0.3438, 0.9167, 0.3438, 0.875, 0.375, 0.9167, 0.375, 0.9583, 0.3438, 0.9583, 0.3438, 0.9167, 0.4062, 0.5, 0.4062, 0.5417, 0.375, 0.5417, 0.375, 0.5, 0.4062, 0.5417, 0.4062, 0.5833, 0.375, 0.5833, 0.375, 0.5417, 0.4062, 0.5833, 0.4063, 0.625, 0.375, 0.625, 0.375, 0.5833, 0.4063, 0.625, 0.4063, 0.6667, 0.375, 0.6667, 0.375, 0.625, 0.4063, 0.6667, 0.4062, 0.7083, 0.375, 0.7083, 0.375, 0.6667, 0.4062, 0.7083, 0.4062, 0.75, 0.375, 0.75, 0.375, 0.7083, 0.4062, 0.75, 0.4062, 0.7917, 0.375, 0.7917, 0.375, 0.75, 0.4062, 0.7917, 0.4062, 0.8333, 0.375, 0.8333, 0.375, 0.7917, 0.4062, 0.8333, 0.4062, 0.875, 0.375, 0.875, 0.375, 0.8333, 0.4062, 0.875, 0.4062, 0.9167, 0.375, 0.9167, 0.375, 0.875, 0.4062, 0.9167, 0.4062, 0.9583, 0.375, 0.9583, 0.375, 0.9167, 0.4375, 0.5, 0.4375, 0.5417, 0.4062, 0.5417, 0.4062, 0.5, 0.4375, 0.5417, 0.4375, 0.5833, 0.4062, 0.5833, 0.4062, 0.5417, 0.4375, 0.5833, 0.4375, 0.625, 0.4063, 0.625, 0.4062, 0.5833, 0.4375, 0.625, 0.4375, 0.6667, 0.4063, 0.6667, 0.4063, 0.625, 0.4375, 0.6667, 0.4375, 0.7083, 0.4062, 0.7083, 0.4063, 0.6667, 0.4375, 0.7083, 0.4375, 0.75, 0.4062, 0.75, 0.4062, 0.7083, 0.4375, 0.75, 0.4375, 0.7917, 0.4062, 0.7917, 0.4062, 0.75, 0.4375, 0.7917, 0.4375, 0.8333, 0.4062, 0.8333, 0.4062, 0.7917, 0.4375, 0.8333, 0.4375, 0.875, 0.4062, 0.875, 0.4062, 0.8333, 0.4375, 0.875, 0.4375, 0.9167, 0.4062, 0.9167, 0.4062, 0.875, 0.4375, 0.9167, 0.4375, 0.9583, 0.4062, 0.9583, 0.4062, 0.9167, 0.4688, 0.5, 0.4688, 0.5417, 0.4375, 0.5417, 0.4375, 0.5, 0.4688, 0.5417, 0.4688, 0.5833, 0.4375, 0.5833, 0.4375, 0.5417, 0.4688, 0.5833, 0.4688, 0.625, 0.4375, 0.625, 0.4375, 0.5833, 0.4688, 0.625, 0.4688, 0.6667, 0.4375, 0.6667, 0.4375, 0.625, 0.4688, 0.6667, 0.4688, 0.7083, 0.4375, 0.7083, 0.4375, 0.6667, 0.4688, 0.7083, 0.4688, 0.75, 0.4375, 0.75, 0.4375, 0.7083, 0.4688, 0.75, 0.4688, 0.7917, 0.4375, 0.7917, 0.4375, 0.75, 0.4688, 0.7917, 0.4688, 0.8333, 0.4375, 0.8333, 0.4375, 0.7917, 0.4688, 0.8333, 0.4687, 0.875, 0.4375, 0.875, 0.4375, 0.8333, 0.4687, 0.875, 0.4687, 0.9167, 0.4375, 0.9167, 0.4375, 0.875, 0.4687, 0.9167, 0.4688, 0.9583, 0.4375, 0.9583, 0.4375, 0.9167, 0.5, 0.5, 0.5, 0.5417, 0.4688, 0.5417, 0.4688, 0.5, 0.5, 0.5417, 0.5, 0.5833, 0.4688, 0.5833, 0.4688, 0.5417, 0.5, 0.5833, 0.5, 0.625, 0.4688, 0.625, 0.4688, 0.5833, 0.5, 0.625, 0.5, 0.6667, 0.4688, 0.6667, 0.4688, 0.625, 0.5, 0.6667, 0.5, 0.7083, 0.4688, 0.7083, 0.4688, 0.6667, 0.5, 0.7083, 0.5, 0.75, 0.4688, 0.75, 0.4688, 0.7083, 0.5, 0.75, 0.5, 0.7917, 0.4688, 0.7917, 0.4688, 0.75, 0.5, 0.7917, 0.5, 0.8333, 0.4688, 0.8333, 0.4688, 0.7917, 0.5, 0.8333, 0.5, 0.875, 0.4687, 0.875, 0.4688, 0.8333, 0.5, 0.875, 0.5, 0.9167, 0.4687, 0.9167, 0.4687, 0.875, 0.5, 0.9167, 0.5, 0.9583, 0.4688, 0.9583, 0.4687, 0.9167, 0.5312, 0.5, 0.5312, 0.5417, 0.5, 0.5417, 0.5, 0.5, 0.5312, 0.5417, 0.5312, 0.5833, 0.5, 0.5833, 0.5, 0.5417, 0.5312, 0.5833, 0.5312, 0.625, 0.5, 0.625, 0.5, 0.5833, 0.5312, 0.625, 0.5312, 0.6667, 0.5, 0.6667, 0.5, 0.625, 0.5312, 0.6667, 0.5312, 0.7083, 0.5, 0.7083, 0.5, 0.6667, 0.5312, 0.7083, 0.5312, 0.75, 0.5, 0.75, 0.5, 0.7083, 0.5312, 0.75, 0.5312, 0.7917, 0.5, 0.7917, 0.5, 0.75, 0.5312, 0.7917, 0.5312, 0.8333, 0.5, 0.8333, 0.5, 0.7917, 0.5312, 0.8333, 0.5312, 0.875, 0.5, 0.875, 0.5, 0.8333, 0.5312, 0.875, 0.5312, 0.9167, 0.5, 0.9167, 0.5, 0.875, 0.5312, 0.9167, 0.5312, 0.9583, 0.5, 0.9583, 0.5, 0.9167, 0.5625, 0.5, 0.5625, 0.5417, 0.5312, 0.5417, 0.5312, 0.5, 0.5625, 0.5417, 0.5625, 0.5833, 0.5312, 0.5833, 0.5312, 0.5417, 0.5625, 0.5833, 0.5625, 0.625, 0.5312, 0.625, 0.5312, 0.5833, 0.5625, 0.625, 0.5625, 0.6667, 0.5312, 0.6667, 0.5312, 0.625, 0.5625, 0.6667, 0.5625, 0.7083, 0.5312, 0.7083, 0.5312, 0.6667, 0.5625, 0.7083, 0.5625, 0.75, 0.5312, 0.75, 0.5312, 0.7083, 0.5625, 0.75, 0.5625, 0.7917, 0.5312, 0.7917, 0.5312, 0.75, 0.5625, 0.7917, 0.5625, 0.8333, 0.5312, 0.8333, 0.5312, 0.7917, 0.5625, 0.8333, 0.5625, 0.875, 0.5312, 0.875, 0.5312, 0.8333, 0.5625, 0.875, 0.5625, 0.9167, 0.5312, 0.9167, 0.5312, 0.875, 0.5625, 0.9167, 0.5625, 0.9583, 0.5312, 0.9583, 0.5312, 0.9167, 0.5938, 0.5, 0.5938, 0.5417, 0.5625, 0.5417, 0.5625, 0.5, 0.5938, 0.5417, 0.5938, 0.5833, 0.5625, 0.5833, 0.5625, 0.5417, 0.5938, 0.5833, 0.5938, 0.625, 0.5625, 0.625, 0.5625, 0.5833, 0.5938, 0.625, 0.5938, 0.6667, 0.5625, 0.6667, 0.5625, 0.625, 0.5938, 0.6667, 0.5938, 0.7083, 0.5625, 0.7083, 0.5625, 0.6667, 0.5938, 0.7083, 0.5938, 0.75, 0.5625, 0.75, 0.5625, 0.7083, 0.5938, 0.75, 0.5938, 0.7917, 0.5625, 0.7917, 0.5625, 0.75, 0.5938, 0.7917, 0.5938, 0.8333, 0.5625, 0.8333, 0.5625, 0.7917, 0.5938, 0.8333, 0.5938, 0.875, 0.5625, 0.875, 0.5625, 0.8333, 0.5938, 0.875, 0.5938, 0.9167, 0.5625, 0.9167, 0.5625, 0.875, 0.5938, 0.9167, 0.5938, 0.9583, 0.5625, 0.9583, 0.5625, 0.9167, 0.625, 0.5, 0.625, 0.5417, 0.5938, 0.5417, 0.5938, 0.5, 0.625, 0.5417, 0.625, 0.5833, 0.5938, 0.5833, 0.5938, 0.5417, 0.625, 0.5833, 0.625, 0.625, 0.5938, 0.625, 0.5938, 0.5833, 0.625, 0.625, 0.625, 0.6667, 0.5938, 0.6667, 0.5938, 0.625, 0.625, 0.6667, 0.625, 0.7083, 0.5938, 0.7083, 0.5938, 0.6667, 0.625, 0.7083, 0.625, 0.75, 0.5938, 0.75, 0.5938, 0.7083, 0.625, 0.75, 0.625, 0.7917, 0.5938, 0.7917, 0.5938, 0.75, 0.625, 0.7917, 0.625, 0.8333, 0.5938, 0.8333, 0.5938, 0.7917, 0.625, 0.8333, 0.625, 0.875, 0.5938, 0.875, 0.5938, 0.8333, 0.625, 0.875, 0.625, 0.9167, 0.5938, 0.9167, 0.5938, 0.875, 0.625, 0.9167, 0.625, 0.9583, 0.5938, 0.9583, 0.5938, 0.9167, 0.6562, 0.5, 0.6562, 0.5417, 0.625, 0.5417, 0.625, 0.5, 0.6562, 0.5417, 0.6562, 0.5833, 0.625, 0.5833, 0.625, 0.5417, 0.6562, 0.5833, 0.6563, 0.625, 0.625, 0.625, 0.625, 0.5833, 0.6563, 0.625, 0.6563, 0.6667, 0.625, 0.6667, 0.625, 0.625, 0.6563, 0.6667, 0.6562, 0.7083, 0.625, 0.7083, 0.625, 0.6667, 0.6562, 0.7083, 0.6562, 0.75, 0.625, 0.75, 0.625, 0.7083, 0.6562, 0.75, 0.6562, 0.7917, 0.625, 0.7917, 0.625, 0.75, 0.6562, 0.7917, 0.6562, 0.8333, 0.625, 0.8333, 0.625, 0.7917, 0.6562, 0.8333, 0.6562, 0.875, 0.625, 0.875, 0.625, 0.8333, 0.6562, 0.875, 0.6562, 0.9167, 0.625, 0.9167, 0.625, 0.875, 0.6562, 0.9167, 0.6562, 0.9583, 0.625, 0.9583, 0.625, 0.9167, 0.6875, 0.5, 0.6875, 0.5417, 0.6562, 0.5417, 0.6562, 0.5, 0.6875, 0.5417, 0.6875, 0.5833, 0.6562, 0.5833, 0.6562, 0.5417, 0.6875, 0.5833, 0.6875, 0.625, 0.6563, 0.625, 0.6562, 0.5833, 0.6875, 0.625, 0.6875, 0.6667, 0.6563, 0.6667, 0.6563, 0.625, 0.6875, 0.6667, 0.6875, 0.7083, 0.6562, 0.7083, 0.6563, 0.6667, 0.6875, 0.7083, 0.6875, 0.75, 0.6562, 0.75, 0.6562, 0.7083, 0.6875, 0.75, 0.6875, 0.7917, 0.6562, 0.7917, 0.6562, 0.75, 0.6875, 0.7917, 0.6875, 0.8333, 0.6562, 0.8333, 0.6562, 0.7917, 0.6875, 0.8333, 0.6875, 0.875, 0.6562, 0.875, 0.6562, 0.8333, 0.6875, 0.875, 0.6875, 0.9167, 0.6562, 0.9167, 0.6562, 0.875, 0.6875, 0.9167, 0.6875, 0.9583, 0.6562, 0.9583, 0.6562, 0.9167, 0.7188, 0.5, 0.7188, 0.5417, 0.6875, 0.5417, 0.6875, 0.5, 0.7188, 0.5417, 0.7188, 0.5833, 0.6875, 0.5833, 0.6875, 0.5417, 0.7188, 0.5833, 0.7188, 0.625, 0.6875, 0.625, 0.6875, 0.5833, 0.7188, 0.625, 0.7188, 0.6667, 0.6875, 0.6667, 0.6875, 0.625, 0.7188, 0.6667, 0.7188, 0.7083, 0.6875, 0.7083, 0.6875, 0.6667, 0.7188, 0.7083, 0.7188, 0.75, 0.6875, 0.75, 0.6875, 0.7083, 0.7188, 0.75, 0.7187, 0.7917, 0.6875, 0.7917, 0.6875, 0.75, 0.7187, 0.7917, 0.7187, 0.8333, 0.6875, 0.8333, 0.6875, 0.7917, 0.7187, 0.8333, 0.7187, 0.875, 0.6875, 0.875, 0.6875, 0.8333, 0.7187, 0.875, 0.7188, 0.9167, 0.6875, 0.9167, 0.6875, 0.875, 0.7188, 0.9167, 0.7188, 0.9583, 0.6875, 0.9583, 0.6875, 0.9167, 0.75, 0.5, 0.75, 0.5417, 0.7188, 0.5417, 0.7188, 0.5, 0.75, 0.5417, 0.75, 0.5833, 0.7188, 0.5833, 0.7188, 0.5417, 0.75, 0.5833, 0.75, 0.625, 0.7188, 0.625, 0.7188, 0.5833, 0.75, 0.625, 0.75, 0.6667, 0.7188, 0.6667, 0.7188, 0.625, 0.75, 0.6667, 0.75, 0.7083, 0.7188, 0.7083, 0.7188, 0.6667, 0.75, 0.7083, 0.75, 0.75, 0.7188, 0.75, 0.7188, 0.7083, 0.75, 0.75, 0.75, 0.7917, 0.7187, 0.7917, 0.7188, 0.75, 0.75, 0.7917, 0.75, 0.8333, 0.7187, 0.8333, 0.7187, 0.7917, 0.75, 0.8333, 0.75, 0.875, 0.7187, 0.875, 0.7187, 0.8333, 0.75, 0.875, 0.75, 0.9167, 0.7188, 0.9167, 0.7187, 0.875, 0.75, 0.9167, 0.75, 0.9583, 0.7188, 0.9583, 0.7188, 0.9167, 0.7812, 0.5, 0.7812, 0.5417, 0.75, 0.5417, 0.75, 0.5, 0.7812, 0.5417, 0.7812, 0.5833, 0.75, 0.5833, 0.75, 0.5417, 0.7812, 0.5833, 0.7812, 0.625, 0.75, 0.625, 0.75, 0.5833, 0.7812, 0.625, 0.7812, 0.6667, 0.75, 0.6667, 0.75, 0.625, 0.7812, 0.6667, 0.7812, 0.7083, 0.75, 0.7083, 0.75, 0.6667, 0.7812, 0.7083, 0.7813, 0.75, 0.75, 0.75, 0.75, 0.7083, 0.7813, 0.75, 0.7813, 0.7917, 0.75, 0.7917, 0.75, 0.75, 0.7813, 0.7917, 0.7813, 0.8333, 0.75, 0.8333, 0.75, 0.7917, 0.7813, 0.8333, 0.7813, 0.875, 0.75, 0.875, 0.75, 0.8333, 0.7813, 0.875, 0.7813, 0.9167, 0.75, 0.9167, 0.75, 0.875, 0.7813, 0.9167, 0.7813, 0.9583, 0.75, 0.9583, 0.75, 0.9167, 0.8125, 0.5, 0.8125, 0.5417, 0.7812, 0.5417, 0.7812, 0.5, 0.8125, 0.5417, 0.8125, 0.5833, 0.7812, 0.5833, 0.7812, 0.5417, 0.8125, 0.5833, 0.8125, 0.625, 0.7812, 0.625, 0.7812, 0.5833, 0.8125, 0.625, 0.8125, 0.6667, 0.7812, 0.6667, 0.7812, 0.625, 0.8125, 0.6667, 0.8125, 0.7083, 0.7812, 0.7083, 0.7812, 0.6667, 0.8125, 0.7083, 0.8125, 0.75, 0.7813, 0.75, 0.7812, 0.7083, 0.8125, 0.75, 0.8125, 0.7917, 0.7813, 0.7917, 0.7813, 0.75, 0.8125, 0.7917, 0.8125, 0.8333, 0.7813, 0.8333, 0.7813, 0.7917, 0.8125, 0.8333, 0.8125, 0.875, 0.7813, 0.875, 0.7813, 0.8333, 0.8125, 0.875, 0.8125, 0.9167, 0.7813, 0.9167, 0.7813, 0.875, 0.8125, 0.9167, 0.8125, 0.9583, 0.7813, 0.9583, 0.7813, 0.9167, 0.8438, 0.5, 0.8438, 0.5417, 0.8125, 0.5417, 0.8125, 0.5, 0.8438, 0.5417, 0.8437, 0.5833, 0.8125, 0.5833, 0.8125, 0.5417, 0.8437, 0.5833, 0.8438, 0.625, 0.8125, 0.625, 0.8125, 0.5833, 0.8438, 0.625, 0.8438, 0.6667, 0.8125, 0.6667, 0.8125, 0.625, 0.8438, 0.6667, 0.8438, 0.7083, 0.8125, 0.7083, 0.8125, 0.6667, 0.8438, 0.7083, 0.8438, 0.75, 0.8125, 0.75, 0.8125, 0.7083, 0.8438, 0.75, 0.8438, 0.7917, 0.8125, 0.7917, 0.8125, 0.75, 0.8438, 0.7917, 0.8438, 0.8333, 0.8125, 0.8333, 0.8125, 0.7917, 0.8438, 0.8333, 0.8438, 0.875, 0.8125, 0.875, 0.8125, 0.8333, 0.8438, 0.875, 0.8438, 0.9167, 0.8125, 0.9167, 0.8125, 0.875, 0.8438, 0.9167, 0.8438, 0.9583, 0.8125, 0.9583, 0.8125, 0.9167, 0.875, 0.5, 0.875, 0.5417, 0.8438, 0.5417, 0.8438, 0.5, 0.875, 0.5417, 0.875, 0.5833, 0.8437, 0.5833, 0.8438, 0.5417, 0.875, 0.5833, 0.875, 0.625, 0.8438, 0.625, 0.8437, 0.5833, 0.875, 0.625, 0.875, 0.6667, 0.8438, 0.6667, 0.8438, 0.625, 0.875, 0.6667, 0.875, 0.7083, 0.8438, 0.7083, 0.8438, 0.6667, 0.875, 0.7083, 0.875, 0.75, 0.8438, 0.75, 0.8438, 0.7083, 0.875, 0.75, 0.875, 0.7917, 0.8438, 0.7917, 0.8438, 0.75, 0.875, 0.7917, 0.875, 0.8333, 0.8438, 0.8333, 0.8438, 0.7917, 0.875, 0.8333, 0.875, 0.875, 0.8438, 0.875, 0.8438, 0.8333, 0.875, 0.875, 0.875, 0.9167, 0.8438, 0.9167, 0.8438, 0.875, 0.875, 0.9167, 0.875, 0.9583, 0.8438, 0.9583, 0.8438, 0.9167, 0.9062, 0.5, 0.9062, 0.5417, 0.875, 0.5417, 0.875, 0.5, 0.9062, 0.5417, 0.9062, 0.5833, 0.875, 0.5833, 0.875, 0.5417, 0.9062, 0.5833, 0.9062, 0.625, 0.875, 0.625, 0.875, 0.5833, 0.9062, 0.625, 0.9062, 0.6667, 0.875, 0.6667, 0.875, 0.625, 0.9062, 0.6667, 0.9062, 0.7083, 0.875, 0.7083, 0.875, 0.6667, 0.9062, 0.7083, 0.9062, 0.75, 0.875, 0.75, 0.875, 0.7083, 0.9062, 0.75, 0.9062, 0.7917, 0.875, 0.7917, 0.875, 0.75, 0.9062, 0.7917, 0.9062, 0.8333, 0.875, 0.8333, 0.875, 0.7917, 0.9062, 0.8333, 0.9062, 0.875, 0.875, 0.875, 0.875, 0.8333, 0.9062, 0.875, 0.9062, 0.9167, 0.875, 0.9167, 0.875, 0.875, 0.9062, 0.9167, 0.9062, 0.9583, 0.875, 0.9583, 0.875, 0.9167, 0.9375, 0.5, 0.9375, 0.5417, 0.9062, 0.5417, 0.9062, 0.5, 0.9375, 0.5417, 0.9375, 0.5833, 0.9062, 0.5833, 0.9062, 0.5417, 0.9375, 0.5833, 0.9375, 0.625, 0.9062, 0.625, 0.9062, 0.5833, 0.9375, 0.625, 0.9375, 0.6667, 0.9062, 0.6667, 0.9062, 0.625, 0.9375, 0.6667, 0.9375, 0.7083, 0.9062, 0.7083, 0.9062, 0.6667, 0.9375, 0.7083, 0.9375, 0.75, 0.9062, 0.75, 0.9062, 0.7083, 0.9375, 0.75, 0.9375, 0.7917, 0.9062, 0.7917, 0.9062, 0.75, 0.9375, 0.7917, 0.9375, 0.8333, 0.9062, 0.8333, 0.9062, 0.7917, 0.9375, 0.8333, 0.9375, 0.875, 0.9062, 0.875, 0.9062, 0.8333, 0.9375, 0.875, 0.9375, 0.9167, 0.9062, 0.9167, 0.9062, 0.875, 0.9375, 0.9167, 0.9375, 0.9583, 0.9062, 0.9583, 0.9062, 0.9167, 0.9688, 0.5, 0.9688, 0.5417, 0.9375, 0.5417, 0.9375, 0.5, 0.9688, 0.5417, 0.9688, 0.5833, 0.9375, 0.5833, 0.9375, 0.5417, 0.9688, 0.5833, 0.9688, 0.625, 0.9375, 0.625, 0.9375, 0.5833, 0.9688, 0.625, 0.9688, 0.6667, 0.9375, 0.6667, 0.9375, 0.625, 0.9688, 0.6667, 0.9688, 0.7083, 0.9375, 0.7083, 0.9375, 0.6667, 0.9688, 0.7083, 0.9688, 0.75, 0.9375, 0.75, 0.9375, 0.7083, 0.9688, 0.75, 0.9688, 0.7917, 0.9375, 0.7917, 0.9375, 0.75, 0.9688, 0.7917, 0.9688, 0.8333, 0.9375, 0.8333, 0.9375, 0.7917, 0.9688, 0.8333, 0.9688, 0.875, 0.9375, 0.875, 0.9375, 0.8333, 0.9688, 0.875, 0.9688, 0.9167, 0.9375, 0.9167, 0.9375, 0.875, 0.9688, 0.9167, 0.9688, 0.9583, 0.9375, 0.9583, 0.9375, 0.9167, 1.0, 0.5, 1.0, 0.5417, 0.9688, 0.5417, 0.9688, 0.5, 1.0, 0.5417, 1.0, 0.5833, 0.9688, 0.5833, 0.9688, 0.5417, 1.0, 0.5833, 1.0, 0.625, 0.9688, 0.625, 0.9688, 0.5833, 1.0, 0.625, 1.0, 0.6667, 0.9688, 0.6667, 0.9688, 0.625, 1.0, 0.6667, 1.0, 0.7083, 0.9688, 0.7083, 0.9688, 0.6667, 1.0, 0.7083, 1.0, 0.75, 0.9688, 0.75, 0.9688, 0.7083, 1.0, 0.75, 1.0, 0.7917, 0.9688, 0.7917, 0.9688, 0.75, 1.0, 0.7917, 1.0, 0.8333, 0.9688, 0.8333, 0.9688, 0.7917, 1.0, 0.8333, 1.0, 0.875, 0.9688, 0.875, 0.9688, 0.8333, 1.0, 0.875, 1.0, 0.9167, 0.9688, 0.9167, 0.9688, 0.875, 1.0, 0.9167, 1.0, 0.9583, 0.9688, 0.9583, 0.9688, 0.9167])
me_cylinder.update()
me_cylinder_001 = bpy.data.meshes.new('Cylinder.001')
me_cylinder_001.from_pydata([(0.0, 0.5017, 0.004136), (0.0, 1.0, 2.004), (0.09788, 0.4921, 0.004136), (0.1951, 0.9808, 2.004), (0.192, 0.4635, 0.004136), (0.3827, 0.9239, 2.004), (0.2787, 0.4172, 0.004136), (0.5556, 0.8315, 2.004), (0.3548, 0.3548, 0.004136), (0.7071, 0.7071, 2.004), (0.4172, 0.2787, 0.004136), (0.8315, 0.5556, 2.004), (0.4635, 0.192, 0.004136), (0.9239, 0.3827, 2.004), (0.4921, 0.09788, 0.004136), (0.9808, 0.1951, 2.004), (0.5017, -3.712e-09, 0.004136), (1.0, 0.0, 2.004), (0.4921, -0.09788, 0.004136), (0.9808, -0.1951, 2.004), (0.4635, -0.192, 0.004136), (0.9239, -0.3827, 2.004), (0.4172, -0.2787, 0.004136), (0.8315, -0.5556, 2.004), (0.3548, -0.3548, 0.004136), (0.7071, -0.7071, 2.004), (0.2787, -0.4172, 0.004136), (0.5556, -0.8315, 2.004), (0.192, -0.4635, 0.004136), (0.3827, -0.9239, 2.004), (0.09788, -0.4921, 0.004136), (0.1951, -0.9808, 2.004), (0.0, -0.5017, 0.004136), (0.0, -1.0, 2.004), (-0.09788, -0.4921, 0.004136), (-0.1951, -0.9808, 2.004), (-0.192, -0.4635, 0.004136), (-0.3827, -0.9239, 2.004), (-0.2787, -0.4172, 0.004136), (-0.5556, -0.8315, 2.004), (-0.3548, -0.3548, 0.004136), (-0.7071, -0.7071, 2.004), (-0.4172, -0.2787, 0.004136), (-0.8315, -0.5556, 2.004), (-0.4635, -0.192, 0.004136), (-0.9239, -0.3827, 2.004), (-0.4921, -0.09788, 0.004136), (-0.9808, -0.1951, 2.004), (-0.5017, -3.712e-09, 0.004136), (-1.0, 0.0, 2.004), (-0.4921, 0.09788, 0.004136), (-0.9808, 0.1951, 2.004), (-0.4635, 0.192, 0.004136), (-0.9239, 0.3827, 2.004), (-0.4172, 0.2787, 0.004136), (-0.8315, 0.5556, 2.004), (-0.3548, 0.3548, 0.004136), (-0.7071, 0.7071, 2.004), (-0.2787, 0.4172, 0.004136), (-0.5556, 0.8315, 2.004), (-0.192, 0.4635, 0.004136), (-0.3827, 0.9239, 2.004), (-0.09788, 0.4921, 0.004136), (-0.1951, 0.9808, 2.004)], [], [(0, 1, 3, 2), (2, 3, 5, 4), (4, 5, 7, 6), (6, 7, 9, 8), (8, 9, 11, 10), (10, 11, 13, 12), (12, 13, 15, 14), (14, 15, 17, 16), (16, 17, 19, 18), (18, 19, 21, 20), (20, 21, 23, 22), (22, 23, 25, 24), (24, 25, 27, 26), (26, 27, 29, 28), (28, 29, 31, 30), (30, 31, 33, 32), (32, 33, 35, 34), (34, 35, 37, 36), (36, 37, 39, 38), (38, 39, 41, 40), (40, 41, 43, 42), (42, 43, 45, 44), (44, 45, 47, 46), (46, 47, 49, 48), (48, 49, 51, 50), (50, 51, 53, 52), (52, 53, 55, 54), (54, 55, 57, 56), (56, 57, 59, 58), (58, 59, 61, 60), (60, 61, 63, 62), (62, 63, 1, 0)])
_uv = me_cylinder_001.uv_layers.new(name='UVMap')
_uv.uv.foreach_set('vector', [1.0, 0.5, 1.0, 1.0, 0.9688, 1.0, 0.9688, 0.5, 0.9688, 0.5, 0.9688, 1.0, 0.9375, 1.0, 0.9375, 0.5, 0.9375, 0.5, 0.9375, 1.0, 0.9062, 1.0, 0.9062, 0.5, 0.9062, 0.5, 0.9062, 1.0, 0.875, 1.0, 0.875, 0.5, 0.875, 0.5, 0.875, 1.0, 0.8438, 1.0, 0.8438, 0.5, 0.8438, 0.5, 0.8438, 1.0, 0.8125, 1.0, 0.8125, 0.5, 0.8125, 0.5, 0.8125, 1.0, 0.7812, 1.0, 0.7812, 0.5, 0.7812, 0.5, 0.7812, 1.0, 0.75, 1.0, 0.75, 0.5, 0.75, 0.5, 0.75, 1.0, 0.7188, 1.0, 0.7188, 0.5, 0.7188, 0.5, 0.7188, 1.0, 0.6875, 1.0, 0.6875, 0.5, 0.6875, 0.5, 0.6875, 1.0, 0.6562, 1.0, 0.6562, 0.5, 0.6562, 0.5, 0.6562, 1.0, 0.625, 1.0, 0.625, 0.5, 0.625, 0.5, 0.625, 1.0, 0.5938, 1.0, 0.5938, 0.5, 0.5938, 0.5, 0.5938, 1.0, 0.5625, 1.0, 0.5625, 0.5, 0.5625, 0.5, 0.5625, 1.0, 0.5312, 1.0, 0.5312, 0.5, 0.5312, 0.5, 0.5312, 1.0, 0.5, 1.0, 0.5, 0.5, 0.5, 0.5, 0.5, 1.0, 0.4688, 1.0, 0.4688, 0.5, 0.4688, 0.5, 0.4688, 1.0, 0.4375, 1.0, 0.4375, 0.5, 0.4375, 0.5, 0.4375, 1.0, 0.4062, 1.0, 0.4062, 0.5, 0.4062, 0.5, 0.4062, 1.0, 0.375, 1.0, 0.375, 0.5, 0.375, 0.5, 0.375, 1.0, 0.3438, 1.0, 0.3438, 0.5, 0.3438, 0.5, 0.3438, 1.0, 0.3125, 1.0, 0.3125, 0.5, 0.3125, 0.5, 0.3125, 1.0, 0.2812, 1.0, 0.2812, 0.5, 0.2812, 0.5, 0.2812, 1.0, 0.25, 1.0, 0.25, 0.5, 0.25, 0.5, 0.25, 1.0, 0.2188, 1.0, 0.2188, 0.5, 0.2188, 0.5, 0.2188, 1.0, 0.1875, 1.0, 0.1875, 0.5, 0.1875, 0.5, 0.1875, 1.0, 0.1562, 1.0, 0.1562, 0.5, 0.1562, 0.5, 0.1562, 1.0, 0.125, 1.0, 0.125, 0.5, 0.125, 0.5, 0.125, 1.0, 0.09375, 1.0, 0.09375, 0.5, 0.09375, 0.5, 0.09375, 1.0, 0.0625, 1.0, 0.0625, 0.5, 0.0625, 0.5, 0.0625, 1.0, 0.03125, 1.0, 0.03125, 0.5, 0.03125, 0.5, 0.03125, 1.0, 0.0, 1.0, 0.0, 0.5])
me_cylinder_001.update()

# ---- objects
ob_light = bpy.data.objects.new('Light', light_light)
ob_camera = bpy.data.objects.new('Camera', cam_camera)
ob_cylinder = bpy.data.objects.new('Cylinder', me_cylinder)
ob_cylinder_001 = bpy.data.objects.new('Cylinder.001', me_cylinder_001)

# ---- transforms, parenting, visibility, modifiers, constraints
ob_light.location = (4.076, 1.005, 5.904)
ob_light.rotation_euler = (0.6503, 0.05522, 1.866)
ob_light.lock_rotations_4d = False
ob_light.empty_display_type = 'ARROWS'
ob_light.color = (0.0, 0.0, 0.0, 0.0)
ob_light.lineart.crease_threshold = 0.0
ob_camera.location = (7.359, -6.926, 4.958)
ob_camera.rotation_euler = (1.109, 0.0, 0.8149)
ob_camera.lock_rotations_4d = False
ob_camera.empty_display_type = 'ARROWS'
ob_camera.color = (0.0, 0.0, 0.0, 0.0)
ob_camera.display_type = 'WIRE'
ob_camera.lineart.crease_threshold = 0.0
ob_cylinder.location = (0.0, 0.0, 0.0)
ob_cylinder_001.location = (0.0, 0.0, 0.0)

# ---- collection membership
col_collection.objects.link(ob_light)
col_collection.objects.link(ob_camera)
col_collection.objects.link(ob_cylinder)
col_collection.objects.link(ob_cylinder_001)

# ---- scene / render settings (as saved in the file)
scene.camera = ob_camera
scene.frame_start = 1; scene.frame_end = 250; scene.frame_set(1)
scene.render.engine = 'BLENDER_EEVEE_NEXT'
scene.cycles.sampling_pattern = 'TABULATED_SOBOL'
scene.view_settings.view_transform = 'Filmic'
bpy.context.view_layer.update()
